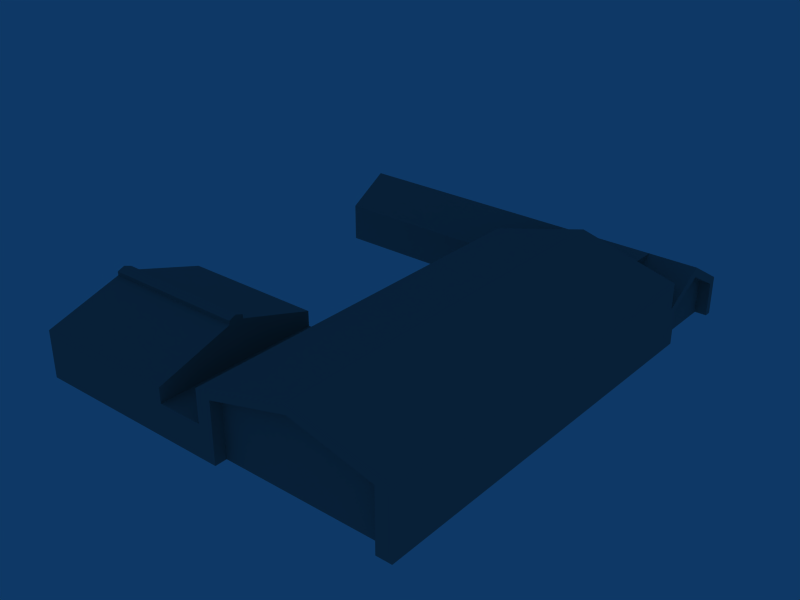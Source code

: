 # Source: FactoryTypeD.blend  (saved by Blender 2.49.2; exported with 4.5.12 LTS)
import bpy
from mathutils import Matrix  # noqa: F401  (used for matrix-valued properties, if any)

bpy.ops.wm.read_factory_settings(use_empty=True)
scene = bpy.context.scene
scene.name = 'Scene'

# ---- collections
col_collection_1 = bpy.data.collections.new('Collection 1'); scene.collection.children.link(col_collection_1)

# ---- materials (node trees are filled in below, after node groups)
mat_material_001 = bpy.data.materials.new('Material.001')
mat_material_001.alpha_threshold = 0.0
mat_material_001.roughness = 0.5
mat_material_001.line_color = (0.0, 0.0, 0.0, 1.0)
mat_0 = bpy.data.materials.new('0')
mat_0.alpha_threshold = 0.0
mat_0.diffuse_color = (1.0, 0.0, 1.0, 1.0)
mat_0.roughness = 0.5
mat_0.line_color = (0.0, 0.0, 0.0, 1.0)
mat_0_001 = bpy.data.materials.new('0.001')
mat_0_001.alpha_threshold = 0.0
mat_0_001.diffuse_color = (0.5373, 0.5608, 0.5412, 1.0)
mat_0_001.roughness = 0.5
mat_0_001.line_color = (0.0, 0.0, 0.0, 1.0)

# ---- material node trees

# ---- world
world_world = bpy.data.worlds.new('World'); scene.world = world_world
world_world.color = (0.05656, 0.2208, 0.4)
world_world.use_sun_shadow = False
world_world.sun_shadow_jitter_overblur = 0.0
world_world.cycles.sampling_method = 'MANUAL'
world_world.cycles.sample_map_resolution = 256

# ---- meshes
me_cube = bpy.data.meshes.new('""Cube""')
me_cube.from_pydata([(-2.901, 6.301, 11.89), (-1.334, 6.301, 0.8323), (-4.468, 6.301, 0.8323), (-1.334, 6.301, -19.05), (-4.468, 6.301, -19.05), (-2.901, 6.301, 8.699), (-4.309, 6.301, -1.65), (-1.493, 6.301, -1.65), (-1.493, 6.301, -19.05), (-4.309, 6.301, -19.05), (-2.901, 5.914, 8.699), (-4.309, 5.914, -1.65), (-1.493, 5.914, -1.65), (-1.493, 5.914, -19.05), (-4.309, 5.914, -19.05), (-2.762, 6.301, 10.94), (-3.04, 6.301, 10.94), (-3.04, 6.301, 12.57), (-2.762, 6.301, 12.57), (-2.901, 6.301, 13.76), (4.468, 6.271, -19.05), (2.859, 6.271, -19.05), (4.468, 6.271, -2.686), (2.859, 6.271, -2.686), (3.664, 6.271, 8.183), (3.664, -6.301, 8.183), (2.859, -6.301, -2.686), (4.468, -6.301, -2.686), (2.859, -6.301, -19.05), (4.468, -6.301, -19.05), (4.342, 6.271, -4.729), (4.342, 6.271, -19.05), (2.985, 6.271, -4.729), (2.985, 6.271, -19.05), (3.664, 6.271, 4.096), (3.664, -6.301, 4.096), (4.342, -6.301, -4.729), (2.985, -6.301, -4.729), (2.985, -6.301, -19.05), (4.342, -6.301, -19.05), (4.342, 5.893, -4.729), (4.342, 5.893, -19.05), (2.985, 5.893, -4.729), (2.985, 5.893, -19.05), (3.664, 5.893, 4.096), (3.664, -5.924, 4.096), (4.342, -5.924, -4.729), (2.985, -5.924, -2.686), (2.985, -5.924, -19.05), (4.342, -5.924, -19.05), (2.859, 0.03863, -2.686), (3.664, 0.03863, 8.183), (2.985, 0.03863, -19.05), (-1.334, -0.4353, -19.05), (2.859, -3.131, 19.05), (-1.334, 0.03863, -19.05), (2.859, 0.03863, 8.183), (-4.248, -5.804, -19.05), (-4.248, -0.4587, -19.05), (-4.248, -0.4587, 6.139), (-4.248, -5.804, 6.139), (-4.248, -3.131, 14.97), (2.859, -0.4587, -19.05), (2.859, -5.804, -19.05), (-4.468, -5.804, -19.05), (-4.468, -0.4587, -19.05), (-4.468, -0.4587, 6.139), (-4.468, -5.804, 6.139), (-4.468, -3.131, 14.97), (2.859, -3.131, 14.97), (2.859, -0.4587, 6.139), (2.859, -5.804, 6.139), (2.859, -6.301, 8.183), (-4.468, -6.301, -19.05), (-4.468, 0.03863, -19.05), (-4.468, -6.301, 8.183), (-4.468, -3.131, 19.05), (2.859, 0.03863, -19.05), (2.859, -5.804, -2.686), (2.859, -0.4587, -2.686), (3.664, -4.692, 8.183), (3.664, -1.571, 8.183), (2.859, -4.692, -2.686), (2.859, -1.571, -2.686), (2.859, -1.571, 8.183), (2.859, -4.692, 8.183), (2.859, -4.468, 10.55), (2.859, -1.795, 10.55), (-1.334, 0.03863, 8.183), (-4.468, 0.03863, 8.183), (-4.468, 0.03863, -5.434), (-1.334, 0.03863, -5.434), (-1.334, 1.515, -5.434), (-4.468, 1.515, -5.434), (-1.334, 1.515, -19.05), (-4.468, 1.515, -19.05), (-4.309, 1.515, -19.05), (-1.493, 1.515, -19.05), (-4.468, 1.515, 0.8323), (-1.334, 1.515, 0.8323), (-2.762, 1.515, 10.94), (-3.04, 1.515, 10.94), (-3.04, 1.515, 12.57), (-2.762, 1.515, 12.57), (-2.901, 1.515, 13.76), (3.664, -3.131, 8.183), (2.859, -3.131, 8.183), (3.331, -3.484, 8.183), (3.331, -4.339, 8.183), (2.918, -4.339, 8.183), (2.918, -3.484, 8.183), (3.331, -1.924, 8.183), (3.331, -2.778, 8.183), (2.918, -2.778, 8.183), (2.918, -1.924, 8.183), (3.331, -1.924, 5.367), (3.331, -2.778, 5.367), (2.918, -2.778, 5.367), (2.918, -1.924, 5.367), (3.331, -3.484, 5.367), (3.331, -4.339, 5.367), (2.918, -4.339, 5.367), (2.918, -3.484, 5.367), (3.21, -3.568, 5.367), (3.21, -4.255, 5.367), (2.959, -4.255, 5.367), (2.959, -3.568, 5.367), (3.21, -2.008, 5.367), (3.21, -2.695, 5.367), (2.959, -2.695, 5.367), (2.959, -2.008, 5.367), (3.21, -2.008, -5.659), (3.21, -2.695, -5.659), (2.959, -2.695, -5.659), (2.959, -2.008, -5.659), (3.21, -3.568, -5.659), (3.21, -4.255, -5.659), (2.959, -4.255, -5.659), (2.959, -3.568, -5.659)], [], [(10, 12, 13), (0, 16, 17), (0, 17, 19), (15, 0, 19), (15, 19, 18), (11, 10, 13, 14), (12, 10, 5, 7), (10, 11, 6, 5), (6, 9, 4, 2), (8, 7, 1, 3), (13, 12, 7, 8), (11, 14, 9, 6), (16, 0, 15, 5), (23, 24, 34), (23, 34, 32), (24, 22, 30), (24, 30, 34), (27, 25, 35), (27, 35, 36), (25, 26, 37), (25, 37, 35), (42, 44, 43), (45, 47, 48), (29, 20, 22, 27), (20, 31, 30, 22), (23, 32, 33, 21), (28, 38, 37, 26), (27, 36, 39, 29), (31, 41, 40, 30), (32, 42, 43, 33), (34, 44, 42, 32), (30, 40, 44, 34), (35, 45, 46, 36), (37, 47, 45, 35), (38, 48, 47, 37), (36, 46, 49, 39), (20, 29, 39, 49), (31, 20, 49, 41), (40, 41, 43, 44), (46, 45, 48, 49), (50, 23, 21, 77), (51, 24, 23, 50), (52, 43, 41), (43, 52, 77, 33), (33, 77, 21), (58, 53, 57), (60, 61, 58, 57), (63, 28, 57), (64, 57, 28, 73), (67, 60, 57, 64), (65, 58, 59, 66), (66, 59, 61, 68), (68, 61, 60, 67), (75, 67, 64, 73), (61, 59, 58), (50, 79, 51), (78, 26, 25), (51, 81, 27), (80, 25, 27), (79, 83, 81, 51), (82, 78, 25, 80), (86, 69, 54), (69, 84, 87), (71, 85, 86), (80, 85, 82), (81, 83, 84), (70, 84, 83, 79), (82, 85, 71, 78), (53, 55, 77, 62), (26, 72, 75), (52, 62, 77), (48, 63, 62, 52), (28, 63, 48, 38), (58, 65, 74), (88, 89, 76, 54), (56, 88, 54), (89, 90, 66), (90, 89, 88, 91), (50, 91, 88, 56), (55, 91, 50, 77), (91, 92, 93, 90), (55, 94, 92, 91), (90, 93, 95, 74), (74, 95, 94, 55), (96, 14, 13, 97), (15, 100, 99, 1), (101, 16, 2, 98), (102, 17, 16, 101), (18, 103, 100, 15), (104, 19, 17, 102), (19, 104, 103, 18), (4, 9, 14), (3, 13, 8), (4, 14, 96, 95), (3, 94, 97, 13), (93, 98, 2), (99, 92, 1), (103, 104, 102), (98, 93, 92, 99), (101, 98, 99, 100), (5, 15, 1, 7), (5, 6, 2, 16), (27, 22, 24, 51), (41, 49, 48, 52), (62, 63, 57, 53), (76, 75, 72, 54), (68, 76, 89, 66), (67, 75, 76, 68), (54, 69, 87, 56), (72, 71, 86, 54), (70, 79, 50, 56), (56, 87, 84, 70), (71, 72, 26, 78), (58, 74, 55, 53), (75, 73, 28, 26), (66, 90, 74, 65), (1, 92, 94, 3), (2, 4, 95, 93), (102, 101, 100, 103), (81, 105, 27), (105, 80, 27), (106, 69, 86), (85, 106, 86), (106, 84, 69), (80, 105, 107, 108), (85, 80, 108, 109), (106, 85, 109, 110), (105, 106, 110, 107), (105, 81, 111, 112), (106, 105, 112, 113), (84, 106, 113, 114), (81, 84, 114, 111), (112, 111, 115, 116), (113, 112, 116, 117), (114, 113, 117, 118), (111, 114, 118, 115), (108, 107, 119, 120), (109, 108, 120, 121), (110, 109, 121, 122), (107, 110, 122, 119), (120, 119, 123, 124), (121, 120, 124, 125), (122, 121, 125, 126), (119, 122, 126, 123), (116, 115, 127, 128), (117, 116, 128, 129), (118, 117, 129, 130), (115, 118, 130, 127), (128, 127, 131, 132), (129, 128, 132, 133), (130, 129, 133, 134), (127, 130, 134, 131), (131, 134, 133, 132), (124, 123, 135, 136), (125, 124, 136, 137), (126, 125, 137, 138), (123, 126, 138, 135), (135, 138, 137, 136)])
me_cube.polygons.foreach_set('material_index', [2, 2, 2, 2, 2, 2, 2, 2, 2, 2, 2, 2, 2, 2, 2, 2, 2, 2, 2, 2, 2, 2, 2, 2, 2, 2, 2, 2, 2, 2, 2, 2, 2, 2, 2, 2, 2, 2, 2, 2, 2, 2, 2, 2, 2, 2, 2, 2, 2, 2, 2, 2, 2, 2, 2, 2, 2, 2, 2, 2, 2, 2, 2, 2, 2, 2, 2, 2, 2, 2, 2, 2, 2, 2, 2, 2, 2, 2, 2, 2, 2, 2, 2, 2, 2, 2, 2, 2, 2, 2, 2, 2, 2, 2, 2, 2, 2, 2, 2, 2, 2, 2, 2, 2, 2, 2, 2, 2, 2, 2, 2, 2, 2, 2, 2, 2, 2, 2, 2, 2, 2, 2, 2, 2, 2, 2, 2, 2, 2, 2, 2, 2, 2, 2, 2, 2, 2, 2, 2, 2, 2, 2, 2, 2, 2, 2, 2, 2, 2, 2, 2, 2, 2, 2, 2, 2, 2, 2])
_uv = me_cube.uv_layers.new(name='UVTex')
_uv.uv.foreach_set('vector', [0.5995, 0.1466, 0.4886, 0.1076, 0.4886, 0.0444, 0.5995, 0.1569, 0.6193, 0.1534, 0.6193, 0.165, 0.5995, 0.1569, 0.6193, 0.165, 0.5995, 0.1684, 0.5797, 0.1534, 0.5995, 0.1569, 0.5995, 0.1684, 0.5797, 0.1534, 0.5995, 0.1684, 0.5797, 0.165, 0.7104, 0.1076, 0.5995, 0.1466, 0.4886, 0.0444, 0.7104, 0.0444, 0.915, 0.0802, 0.8479, 0.0802, 0.8479, 0.1179, 0.915, 0.1179, 0.8479, 0.0802, 0.7809, 0.0802, 0.7809, 0.1179, 0.8479, 0.1179, 0.7104, 0.1076, 0.7104, 0.0444, 0.723, 0.0444, 0.723, 0.1167, 0.4886, 0.0444, 0.4886, 0.1076, 0.4761, 0.1167, 0.4761, 0.0444, 0.8431, 0.1414, 0.8431, 0.1861, 0.8872, 0.1861, 0.8872, 0.1414, 0.8431, 0.2402, 0.8431, 0.1955, 0.8872, 0.1955, 0.8872, 0.2402, 0.6193, 0.1534, 0.5995, 0.1569, 0.5797, 0.1534, 0.5995, 0.1466, 0.0112, 0.19, 0.3993, 0.3447, 0.3993, 0.3051, 0.0112, 0.19, 0.3993, 0.3051, 0.0505, 0.1702, 0.3993, 0.3447, 0.7874, 0.19, 0.748, 0.1702, 0.3993, 0.3447, 0.748, 0.1702, 0.3993, 0.3051, 0.7874, 0.19, 0.3993, 0.3447, 0.3993, 0.3051, 0.7874, 0.19, 0.3993, 0.3051, 0.748, 0.1702, 0.3993, 0.3447, 0.0112, 0.19, 0.0505, 0.1702, 0.3993, 0.3447, 0.0505, 0.1702, 0.3993, 0.3051, 0.0858, 0.1674, 0.399, 0.2884, 0.0858, 0.0426, 0.399, 0.2884, 0.0858, 0.1674, 0.0858, 0.0426, 0.9614, 0.8568, 0.9614, 0.1762, 0.8067, 0.1762, 0.8067, 0.8568, 0.7874, 0.0313, 0.748, 0.0313, 0.748, 0.1702, 0.7874, 0.19, 0.0112, 0.19, 0.0505, 0.1702, 0.0505, 0.0313, 0.0112, 0.0313, 0.0112, 0.0313, 0.0505, 0.0313, 0.0505, 0.1702, 0.0112, 0.19, 0.7874, 0.19, 0.748, 0.1702, 0.748, 0.0313, 0.7874, 0.0313, 0.748, 0.0313, 0.748, 0.0313, 0.748, 0.1702, 0.748, 0.1702, 0.0505, 0.1702, 0.0505, 0.1702, 0.0505, 0.0313, 0.0505, 0.0313, 0.3993, 0.3051, 0.3993, 0.3051, 0.0505, 0.1702, 0.0505, 0.1702, 0.748, 0.1702, 0.748, 0.1702, 0.3993, 0.3051, 0.3993, 0.3051, 0.3993, 0.3051, 0.3993, 0.3051, 0.748, 0.1702, 0.748, 0.1702, 0.0505, 0.1702, 0.0505, 0.1702, 0.3993, 0.3051, 0.3993, 0.3051, 0.0505, 0.0313, 0.0505, 0.0313, 0.0505, 0.1702, 0.0505, 0.1702, 0.748, 0.1702, 0.748, 0.1702, 0.748, 0.0313, 0.748, 0.0313, 0.4599, 0.1886, 0.4599, 0.0573, 0.4525, 0.0573, 0.4525, 0.0701, 0.4525, 0.1886, 0.4599, 0.1886, 0.4525, 0.0701, 0.4525, 0.1758, 0.7121, 0.1674, 0.7121, 0.0426, 0.0858, 0.0426, 0.399, 0.2884, 0.7121, 0.1674, 0.399, 0.2884, 0.0858, 0.0426, 0.7121, 0.0426, 0.8067, 0.5165, 0.8067, 0.1762, 0.9614, 0.1762, 0.9614, 0.5165, 0.3956, 0.638, 0.3956, 0.9273, 0.0434, 0.9273, 0.0434, 0.638, 0.3215, 0.123, 0.3215, 0.1758, 0.4525, 0.1758, 0.3215, 0.1758, 0.3215, 0.123, 0.3196, 0.1261, 0.3215, 0.1886, 0.3215, 0.1886, 0.3178, 0.1294, 0.3141, 0.1886, 0.3215, 0.0701, 0.3215, 0.123, 0.4525, 0.0701, 0.7121, 0.1674, 0.399, 0.2884, 0.0858, 0.0426, 0.7121, 0.0426, 0.4525, 0.1886, 0.4599, 0.1886, 0.4525, 0.0701, 0.4525, 0.0573, 0.4525, 0.0701, 0.4599, 0.1886, 0.4599, 0.0573, 0.748, 0.1702, 0.748, 0.1702, 0.748, 0.0313, 0.748, 0.0313, 0.0505, 0.0313, 0.0505, 0.0313, 0.0505, 0.1702, 0.0505, 0.1702, 0.0505, 0.1702, 0.0505, 0.1702, 0.3993, 0.3051, 0.3993, 0.3051, 0.3993, 0.3051, 0.3993, 0.3051, 0.748, 0.1702, 0.748, 0.1702, 0.7874, 0.19, 0.748, 0.1702, 0.748, 0.0313, 0.7874, 0.0313, 0.399, 0.2884, 0.0858, 0.1674, 0.0858, 0.0426, 0.0434, 0.638, 0.0434, 0.5415, 0.3956, 0.638, 0.0434, 0.4451, 0.0434, 0.3486, 0.3956, 0.3486, 0.3956, 0.638, 0.3956, 0.5415, 0.7197, 0.3486, 0.3956, 0.4451, 0.3956, 0.3486, 0.7197, 0.3486, 0.0434, 0.5415, 0.0434, 0.5094, 0.3956, 0.5415, 0.3956, 0.638, 0.0434, 0.4772, 0.0434, 0.4451, 0.3956, 0.3486, 0.3956, 0.4451, 0.5737, 0.2376, 0.3993, 0.3051, 0.3993, 0.3447, 0.0, 0.0, 1.0, 0.0, 1.0, 1.0, 0.0, 0.0, 1.0, 0.0, 1.0, 1.0, 0.0, 0.0, 1.0, 1.0, 1.0, 0.0, 0.0, 0.0, 1.0, 0.0, 1.0, 1.0, 0.0, 0.0, 0.0, 1.0, 1.0, 1.0, 1.0, 0.0, 0.0, 0.0, 0.0, 1.0, 1.0, 1.0, 1.0, 0.0, 0.0, 0.0, 0.0, 1.0, 1.0, 1.0, 1.0, 0.0, 0.8841, 0.1762, 0.8067, 0.1762, 0.8067, 0.8568, 0.0, 0.0, 1.0, 0.0, 1.0, 1.0, 0.0, 0.0, 0.0, 1.0, 1.0, 1.0, 1.0, 0.0, 0.0, 0.0, 0.0, 1.0, 1.0, 1.0, 1.0, 0.0, 0.0, 0.0, 1.0, 0.0, 1.0, 1.0, 0.0434, 0.5415, 0.0434, 0.4451, 0.3956, 0.3486, 0.3956, 0.638, 0.0434, 0.638, 0.0434, 0.5415, 0.3956, 0.638, 0.0112, 0.19, 0.0112, 0.1107, 0.0505, 0.1702, 0.5, 1.0, 1.0, 1.0, 1.0, 0.0, 0.5, 0.0, 0.0, 0.0, 0.0, 1.0, 1.0, 1.0, 1.0, 0.0, 0.0, 0.0, 0.0, 1.0, 1.0, 1.0, 1.0, 0.0, 0.5, 1.0, 0.5, 0.5, 9.941e-16, 0.5, 0.0, 1.0, 0.5, 1.0, 0.5, 0.5, 0.0, 0.5, 0.0, 1.0, 0.5, 1.0, 0.5, 0.5, 0.0, 0.5, 0.0, 1.0, 0.5, 1.0, 0.5, 0.5, -9.508e-09, 0.5, 0.0, 1.0, 0.4525, 0.1296, 0.4525, 0.0701, 0.3215, 0.0701, 0.3215, 0.1296, 0.9813, 0.6879, 0.4948, 0.6879, 0.4948, 0.5383, 0.9813, 0.5383, 0.4948, 0.7451, 0.9813, 0.7451, 0.9813, 0.8947, 0.4948, 0.8947, 0.4951, 0.9262, 0.9807, 0.9262, 0.9807, 0.9095, 0.4951, 0.9095, 0.9807, 0.9517, 0.4951, 0.9517, 0.4951, 0.935, 0.9807, 0.935, 0.4948, 0.7165, 0.9813, 0.7165, 0.9813, 0.7451, 0.4948, 0.7451, 0.9813, 0.7165, 0.4948, 0.7165, 0.4948, 0.6879, 0.9813, 0.6879, 0.0, 0.0, 1.0, 0.0, 1.0, 1.0, 0.0, 0.0, 1.0, 1.0, 1.0, 0.0, 0.0, 0.0, 0.0, 1.0, 1.0, 1.0, 1.0, 0.0, 0.0, 0.0, 0.0, 1.0, 1.0, 1.0, 1.0, 0.0, 0.466, 0.4444, 0.466, 0.4921, 0.9109, 0.4921, 0.466, 0.3871, 0.466, 0.3393, 0.9109, 0.3871, 0.0, 0.0, 1.0, 0.0, 1.0, 1.0, 1.0, 0.0, 1.0, 1.0, 0.0, 0.0, 1.0, 0.0, 1.0, 0.0, 1.0, 1.0, 0.0, 0.0, 1.0, 0.0, 0.5995, 0.1466, 0.5797, 0.1534, 0.4761, 0.1167, 0.4886, 0.1076, 0.5995, 0.1466, 0.7104, 0.1076, 0.723, 0.1167, 0.6193, 0.1534, 0.7197, 0.3486, 0.7197, 0.9273, 0.3956, 0.9273, 0.3956, 0.638, 0.4525, 0.1758, 0.4525, 0.0701, 0.3215, 0.0701, 0.3215, 0.123, 0.3215, 0.1758, 0.4525, 0.1758, 0.4525, 0.0701, 0.3215, 0.123, 0.3956, 0.3486, 0.7197, 0.3486, 0.7197, 0.9273, 0.3956, 0.638, 0.3993, 0.3051, 0.3993, 0.3447, 0.0112, 0.19, 0.0505, 0.1702, 0.748, 0.1702, 0.7874, 0.19, 0.3993, 0.3447, 0.3993, 0.3051, 0.3993, 0.3447, 0.3993, 0.3051, 0.2249, 0.2376, 0.0112, 0.19, 0.7874, 0.19, 0.748, 0.1702, 0.5737, 0.2376, 0.3993, 0.3447, 0.0505, 0.1702, 0.0505, 0.1007, 0.0112, 0.1107, 0.0112, 0.19, 0.0112, 0.19, 0.2249, 0.2376, 1.0, 0.0, 0.0, 0.0, 0.748, 0.1702, 0.7874, 0.19, 0.7874, 0.1107, 0.748, 0.1007, 1.0, 0.0, 0.5, 1.0, 0.0, 1.0, 0.0, 0.0, 0.8067, 0.8568, 0.9614, 0.8568, 0.9614, 0.1762, 0.8841, 0.1762, 0.0505, 0.1702, 0.0112, 0.1107, 0.0112, 0.0313, 0.0505, 0.0313, 0.9109, 0.3871, 0.466, 0.3393, 0.466, 0.2916, 0.9109, 0.2916, 0.9109, 0.4921, 0.9109, 0.3966, 0.466, 0.3966, 0.466, 0.4444, 1.0, 0.0, 1.0, 1.0, 0.0, 0.0, 1.0, 0.0, 0.3956, 0.5415, 0.3956, 0.4933, 0.7197, 0.3486, 0.3956, 0.4933, 0.3956, 0.4451, 0.7197, 0.3486, 1.0, 0.0, 0.0, 0.0, 1.0, 1.0, 1.0, 0.0, 1.0, 0.0, 1.0, 1.0, 1.0, 0.0, 1.0, 0.0, 0.0, 0.0, 0.0434, 0.4933, 0.3956, 0.4933, 0.3956, 0.4451, 0.0434, 0.4772, 0.0434, 0.4933, 0.3956, 0.4933, 0.3956, 0.4451, 0.0434, 0.4772, 0.0434, 0.4933, 0.3956, 0.4933, 0.3956, 0.4451, 0.0434, 0.4772, 0.0434, 0.4933, 0.3956, 0.4933, 0.3956, 0.4451, 0.0434, 0.4772, 0.0434, 0.5094, 0.3956, 0.5415, 0.3956, 0.4933, 0.0434, 0.4933, 0.0434, 0.5094, 0.3956, 0.5415, 0.3956, 0.4933, 0.0434, 0.4933, 0.0434, 0.5094, 0.3956, 0.5415, 0.3956, 0.4933, 0.0434, 0.4933, 0.0434, 0.5094, 0.3956, 0.5415, 0.3956, 0.4933, 0.0434, 0.4933, 0.0434, 0.5094, 0.3956, 0.5415, 0.3956, 0.4933, 0.0434, 0.4933, 0.0434, 0.5094, 0.3956, 0.5415, 0.3956, 0.4933, 0.0434, 0.4933, 0.0434, 0.5094, 0.3956, 0.5415, 0.3956, 0.4933, 0.0434, 0.4933, 0.0434, 0.5094, 0.3956, 0.5415, 0.3956, 0.4933, 0.0434, 0.4933, 0.0434, 0.4933, 0.3956, 0.4933, 0.3956, 0.4451, 0.0434, 0.4772, 0.0434, 0.4933, 0.3956, 0.4933, 0.3956, 0.4451, 0.0434, 0.4772, 0.0434, 0.4933, 0.3956, 0.4933, 0.3956, 0.4451, 0.0434, 0.4772, 0.0434, 0.4933, 0.3956, 0.4933, 0.3956, 0.4451, 0.0434, 0.4772, 0.0434, 0.4933, 0.3956, 0.4933, 0.3956, 0.4451, 0.0434, 0.4772, 0.0434, 0.4933, 0.3956, 0.4933, 0.3956, 0.4451, 0.0434, 0.4772, 0.0434, 0.4933, 0.3956, 0.4933, 0.3956, 0.4451, 0.0434, 0.4772, 0.0434, 0.4933, 0.3956, 0.4933, 0.3956, 0.4451, 0.0434, 0.4772, 0.0434, 0.5094, 0.3956, 0.5415, 0.3956, 0.4933, 0.0434, 0.4933, 0.0434, 0.5094, 0.3956, 0.5415, 0.3956, 0.4933, 0.0434, 0.4933, 0.0434, 0.5094, 0.3956, 0.5415, 0.3956, 0.4933, 0.0434, 0.4933, 0.0434, 0.5094, 0.3956, 0.5415, 0.3956, 0.4933, 0.0434, 0.4933, 0.0434, 0.5094, 0.3956, 0.5415, 0.3956, 0.4933, 0.0434, 0.4933, 0.0434, 0.5094, 0.3956, 0.5415, 0.3956, 0.4933, 0.0434, 0.4933, 0.0434, 0.5094, 0.3956, 0.5415, 0.3956, 0.4933, 0.0434, 0.4933, 0.0434, 0.5094, 0.3956, 0.5415, 0.3956, 0.4933, 0.0434, 0.4933, 0.0434, 0.5094, 0.3956, 0.5415, 0.3956, 0.4933, 0.0434, 0.4933, 0.0434, 0.4933, 0.3956, 0.4933, 0.3956, 0.4451, 0.0434, 0.4772, 0.0434, 0.4933, 0.3956, 0.4933, 0.3956, 0.4451, 0.0434, 0.4772, 0.0434, 0.4933, 0.3956, 0.4933, 0.3956, 0.4451, 0.0434, 0.4772, 0.0434, 0.4933, 0.3956, 0.4933, 0.3956, 0.4451, 0.0434, 0.4772, 0.0434, 0.4933, 0.3956, 0.4933, 0.3956, 0.4451, 0.0434, 0.4772])
me_cube.materials.append(mat_material_001)
me_cube.materials.append(mat_0)
me_cube.materials.append(mat_0_001)
me_cube.use_remesh_preserve_volume = False
me_cube.use_remesh_preserve_attributes = False
me_cube.use_mirror_vertex_groups = False
me_cube.update()

# ---- objects
ob_cube = bpy.data.objects.new('""Cube""', me_cube)

# ---- transforms, parenting, visibility, modifiers, constraints
ob_cube.location = (0.0, 0.0, 9.887)
ob_cube.rotation_euler = (0.0, 0.0, 1.571)
ob_cube.scale = (11.32, 6.455, 0.5)
ob_cube.lock_rotations_4d = False
ob_cube.empty_display_type = 'ARROWS'
ob_cube.lineart.crease_threshold = 0.0

# ---- collection membership
col_collection_1.objects.link(ob_cube)

# ---- scene / render settings (as saved in the file)
scene.frame_start = 1; scene.frame_end = 250; scene.frame_set(1)
scene.render.engine = 'BLENDER_EEVEE_NEXT'
scene.render.image_settings.file_format = 'JPEG'
scene.render.image_settings.color_mode = 'RGB'
scene.render.image_settings.compression = 90
scene.render.resolution_x = 800
scene.render.resolution_y = 600
scene.render.pixel_aspect_x = 100.0
scene.render.pixel_aspect_y = 100.0
scene.render.fps = 25
scene.render.dither_intensity = 0.0
scene.render.use_compositing = False
scene.render.use_sequencer = False
scene.render.bake_margin = 2
scene.render.bake_bias = 0.0
scene.render.use_stamp_time = False
scene.render.use_stamp_date = False
scene.render.use_stamp_frame = False
scene.render.use_stamp_camera = False
scene.render.use_stamp_scene = False
scene.render.use_stamp_filename = False
scene.render.use_stamp_render_time = False
scene.render.stamp_font_size = 0
scene.cycles.use_denoising = False
scene.cycles.samples = 10
scene.cycles.sampling_pattern = 'TABULATED_SOBOL'
scene.cycles.light_sampling_threshold = 0.0
scene.cycles.use_adaptive_sampling = False
scene.cycles.use_light_tree = False
scene.cycles.blur_glossy = 0.0
scene.cycles.volume_bounces = 1
scene.cycles.pixel_filter_type = 'GAUSSIAN'
scene.cycles.sample_clamp_indirect = 0.0
scene.view_settings.view_transform = 'Raw'
bpy.context.view_layer.update()

# ---- added for rendering (the .blend has no active camera): camera
cam_auto = bpy.data.cameras.new('AutoCamera')
cam_auto.lens = 50.0
cam_auto.sensor_width = 36.0
cam_auto.clip_end = 2130.37
ob_auto_camera = bpy.data.objects.new('AutoCamera', cam_auto)
scene.collection.objects.link(ob_auto_camera)
ob_auto_camera.location = (121.389, -145.667, 106.998)
ob_auto_camera.rotation_euler = (1.09748, -7.21219e-08, 0.694738)
scene.camera = ob_auto_camera
bpy.context.view_layer.update()
